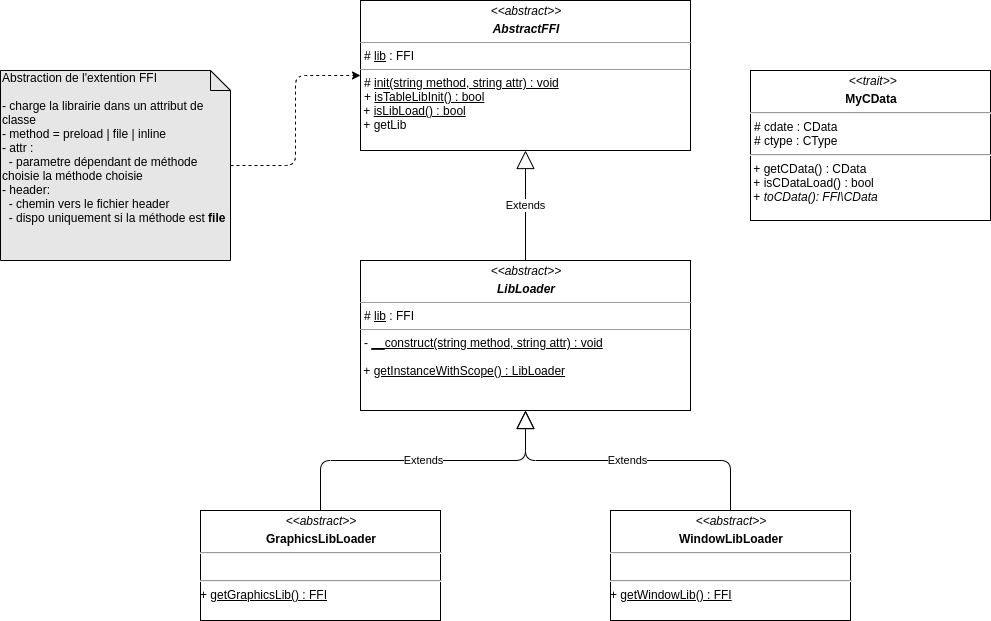

The diagram above was exported from draw.io. Its source (the exported page's mxGraphModel, read from the mxfile embedded in the PNG):
<mxGraphModel dx="868" dy="515" grid="1" gridSize="10" guides="1" tooltips="1" connect="1" arrows="1" fold="1" page="1" pageScale="1" pageWidth="1100" pageHeight="850" background="#ffffff" math="0" shadow="0">
  <root>
    <mxCell id="0" />
    <mxCell id="1" parent="0" />
    <mxCell id="LcKq8w6NPM06zlvOSdHr-2" value="&lt;p style=&quot;margin: 0px ; margin-top: 4px ; text-align: center&quot;&gt;&lt;i&gt;&amp;lt;&amp;lt;abstract&amp;gt;&amp;gt;&lt;/i&gt;&lt;br&gt;&lt;b&gt;&lt;/b&gt;&lt;/p&gt;&lt;p style=&quot;margin: 0px ; margin-top: 4px ; text-align: center&quot;&gt;&lt;b&gt;&lt;i&gt;LibLoader&lt;/i&gt;&lt;/b&gt;&lt;br&gt;&lt;/p&gt;&lt;hr size=&quot;1&quot;&gt;&lt;p style=&quot;margin: 0px ; margin-left: 4px&quot;&gt;# &lt;u&gt;lib&lt;/u&gt; : FFI&lt;/p&gt;&lt;hr size=&quot;1&quot;&gt;&lt;p style=&quot;margin: 0px ; margin-left: 4px&quot;&gt;- &lt;u&gt;__construct(string method, string attr) : void&lt;/u&gt;&lt;br&gt;&lt;/p&gt;&lt;p style=&quot;margin: 0px ; margin-left: 4px&quot;&gt;&lt;u&gt;&lt;br&gt;&lt;/u&gt;&lt;/p&gt;&lt;div&gt;&amp;nbsp;+ &lt;u&gt;getInstanceWithScope() : LibLoader&lt;/u&gt;&lt;/div&gt;&lt;div&gt;&lt;br&gt;&lt;/div&gt;" style="verticalAlign=top;align=left;overflow=fill;fontSize=12;fontFamily=Helvetica;html=1;spacingTop=1;" parent="1" vertex="1">
      <mxGeometry x="370" y="280" width="330" height="150" as="geometry" />
    </mxCell>
    <mxCell id="LcKq8w6NPM06zlvOSdHr-10" value="" style="edgeStyle=orthogonalEdgeStyle;rounded=1;orthogonalLoop=1;jettySize=auto;html=1;shadow=0;fontColor=#000000;fontStyle=0;dashed=1;entryX=0;entryY=0.5;entryDx=0;entryDy=0;" parent="1" source="LcKq8w6NPM06zlvOSdHr-3" target="ZZNNiJbxbHWZP909y_mF-3" edge="1">
      <mxGeometry relative="1" as="geometry" />
    </mxCell>
    <mxCell id="LcKq8w6NPM06zlvOSdHr-3" value="&lt;div&gt;Abstraction de l'extention FFI&lt;/div&gt;&lt;div&gt;&lt;br&gt;&lt;/div&gt;&lt;div&gt;- charge la librairie dans un attribut de classe&lt;/div&gt;&lt;div&gt;- method = preload | file | inline&lt;/div&gt;&lt;div&gt;- attr :&lt;/div&gt;&lt;div&gt;&amp;nbsp; - parametre dépendant de méthode choisie la méthode choisie&lt;/div&gt;&lt;div&gt;- header: &lt;br&gt;&lt;/div&gt;&lt;div&gt;&amp;nbsp; - chemin vers le fichier header&lt;/div&gt;&lt;div&gt;&amp;nbsp; - dispo uniquement si la méthode est &lt;b&gt;file&lt;/b&gt;&lt;br&gt;&lt;/div&gt;&lt;div&gt;&lt;br&gt;&lt;/div&gt;" style="shape=note;whiteSpace=wrap;html=1;size=20;verticalAlign=top;align=left;spacingTop=-6;fillColor=#E6E6E6;" parent="1" vertex="1">
      <mxGeometry x="10" y="90" width="230" height="190" as="geometry" />
    </mxCell>
    <mxCell id="LcKq8w6NPM06zlvOSdHr-7" style="edgeStyle=orthogonalEdgeStyle;rounded=0;orthogonalLoop=1;jettySize=auto;html=1;exitX=0.5;exitY=1;exitDx=0;exitDy=0;exitPerimeter=0;" parent="1" source="LcKq8w6NPM06zlvOSdHr-3" target="LcKq8w6NPM06zlvOSdHr-3" edge="1">
      <mxGeometry relative="1" as="geometry" />
    </mxCell>
    <mxCell id="IDT0CxWfg4Jt-WOf2N1h-1" value="&lt;p style=&quot;margin: 4px 0px 0px ; text-align: center&quot;&gt;&lt;i&gt;&amp;lt;&amp;lt;abstract&amp;gt;&amp;gt;&lt;/i&gt;&lt;/p&gt;&lt;p style=&quot;margin: 0px ; margin-top: 4px ; text-align: center&quot;&gt;&lt;b&gt;GraphicsLibLoader&lt;/b&gt;&lt;/p&gt;&lt;hr&gt;&lt;br&gt;&lt;hr&gt;+ &lt;u&gt;getGraphicsLib() : FFI&lt;/u&gt;" style="verticalAlign=top;align=left;overflow=fill;fontSize=12;fontFamily=Helvetica;html=1;" parent="1" vertex="1">
      <mxGeometry x="210" y="530" width="240" height="110" as="geometry" />
    </mxCell>
    <mxCell id="imNyqNmXEmPM7zfByOWs-1" value="Extends" style="endArrow=block;endSize=16;endFill=0;html=1;entryX=0.5;entryY=1;entryDx=0;entryDy=0;exitX=0.5;exitY=0;exitDx=0;exitDy=0;edgeStyle=orthogonalEdgeStyle;" parent="1" source="IDT0CxWfg4Jt-WOf2N1h-1" target="LcKq8w6NPM06zlvOSdHr-2" edge="1">
      <mxGeometry width="160" relative="1" as="geometry">
        <mxPoint x="300" y="350" as="sourcePoint" />
        <mxPoint x="483.5" y="350" as="targetPoint" />
      </mxGeometry>
    </mxCell>
    <mxCell id="ch8ksu9HnE55ziybpavj-2" value="&lt;p style=&quot;margin: 4px 0px 0px ; text-align: center&quot;&gt;&lt;i&gt;&amp;nbsp;&amp;lt;&amp;lt;trait&amp;gt;&amp;gt;&lt;/i&gt;&lt;/p&gt;&lt;p style=&quot;margin: 0px ; margin-top: 4px ; text-align: center&quot;&gt;&lt;b&gt;MyCData&lt;/b&gt;&lt;/p&gt;&lt;hr&gt;&lt;p style=&quot;margin: 0px 0px 0px 4px&quot;&gt;# cdate : CData&lt;/p&gt;&lt;p style=&quot;margin: 0px 0px 0px 4px&quot;&gt;# ctype : CType&lt;/p&gt;&lt;hr&gt;&amp;nbsp;+ getCData() : CData&lt;br&gt;&amp;nbsp;+&amp;nbsp;isCDataLoad() : bool&lt;br&gt;&lt;span&gt;&amp;nbsp;+&lt;/span&gt;&lt;span&gt;&amp;nbsp;&lt;/span&gt;&lt;i&gt;toCData(): FFI\CData&lt;br&gt;&lt;br&gt;&lt;/i&gt;" style="verticalAlign=top;align=left;overflow=fill;fontSize=12;fontFamily=Helvetica;html=1;" parent="1" vertex="1">
      <mxGeometry x="760" y="90" width="240" height="150" as="geometry" />
    </mxCell>
    <mxCell id="ZZNNiJbxbHWZP909y_mF-1" value="&lt;p style=&quot;margin: 4px 0px 0px ; text-align: center&quot;&gt;&lt;i&gt;&amp;lt;&amp;lt;abstract&amp;gt;&amp;gt;&lt;/i&gt;&lt;/p&gt;&lt;p style=&quot;margin: 0px ; margin-top: 4px ; text-align: center&quot;&gt;&lt;b&gt;WindowLibLoader&lt;/b&gt;&lt;/p&gt;&lt;hr&gt;&lt;br&gt;&lt;hr&gt;+ &lt;u&gt;getWindowLib() : FFI&lt;/u&gt;" style="verticalAlign=top;align=left;overflow=fill;fontSize=12;fontFamily=Helvetica;html=1;" parent="1" vertex="1">
      <mxGeometry x="620" y="530" width="240" height="110" as="geometry" />
    </mxCell>
    <mxCell id="ZZNNiJbxbHWZP909y_mF-2" value="Extends" style="endArrow=block;endSize=16;endFill=0;html=1;entryX=0.5;entryY=1;entryDx=0;entryDy=0;exitX=0.5;exitY=0;exitDx=0;exitDy=0;edgeStyle=orthogonalEdgeStyle;" parent="1" source="ZZNNiJbxbHWZP909y_mF-1" target="LcKq8w6NPM06zlvOSdHr-2" edge="1">
      <mxGeometry width="160" relative="1" as="geometry">
        <mxPoint x="390" y="420" as="sourcePoint" />
        <mxPoint x="555" y="250" as="targetPoint" />
      </mxGeometry>
    </mxCell>
    <mxCell id="ZZNNiJbxbHWZP909y_mF-3" value="&lt;p style=&quot;margin: 0px ; margin-top: 4px ; text-align: center&quot;&gt;&lt;i&gt;&amp;lt;&amp;lt;abstract&amp;gt;&amp;gt;&lt;/i&gt;&lt;br&gt;&lt;b&gt;&lt;/b&gt;&lt;/p&gt;&lt;p style=&quot;margin: 0px ; margin-top: 4px ; text-align: center&quot;&gt;&lt;b&gt;&lt;i&gt;AbstractFFI&lt;/i&gt;&lt;/b&gt;&lt;br&gt;&lt;/p&gt;&lt;hr size=&quot;1&quot;&gt;&lt;p style=&quot;margin: 0px ; margin-left: 4px&quot;&gt;# &lt;u&gt;lib&lt;/u&gt; : FFI&lt;/p&gt;&lt;hr size=&quot;1&quot;&gt;&lt;p style=&quot;margin: 0px ; margin-left: 4px&quot;&gt;# &lt;u&gt;init(string method, string attr) : void&lt;/u&gt;&lt;br&gt;&lt;/p&gt;&lt;p style=&quot;margin: 0px ; margin-left: 4px&quot;&gt;+ &lt;u&gt;isTableLibInit() : bool&lt;/u&gt;&lt;/p&gt;&lt;div&gt;&amp;nbsp;+ &lt;u&gt;isLibLoad() : bool&lt;/u&gt;&lt;/div&gt;&lt;div&gt;&amp;nbsp;+ getLib&lt;/div&gt;&lt;div&gt;&lt;br&gt;&lt;/div&gt;" style="verticalAlign=top;align=left;overflow=fill;fontSize=12;fontFamily=Helvetica;html=1;spacingTop=1;" parent="1" vertex="1">
      <mxGeometry x="370" y="20" width="330" height="150" as="geometry" />
    </mxCell>
    <mxCell id="ZZNNiJbxbHWZP909y_mF-4" value="Extends" style="endArrow=block;endSize=16;endFill=0;html=1;entryX=0.5;entryY=1;entryDx=0;entryDy=0;" parent="1" source="LcKq8w6NPM06zlvOSdHr-2" target="ZZNNiJbxbHWZP909y_mF-3" edge="1">
      <mxGeometry width="160" relative="1" as="geometry">
        <mxPoint x="430" y="230" as="sourcePoint" />
        <mxPoint x="590" y="230" as="targetPoint" />
      </mxGeometry>
    </mxCell>
  </root>
</mxGraphModel>